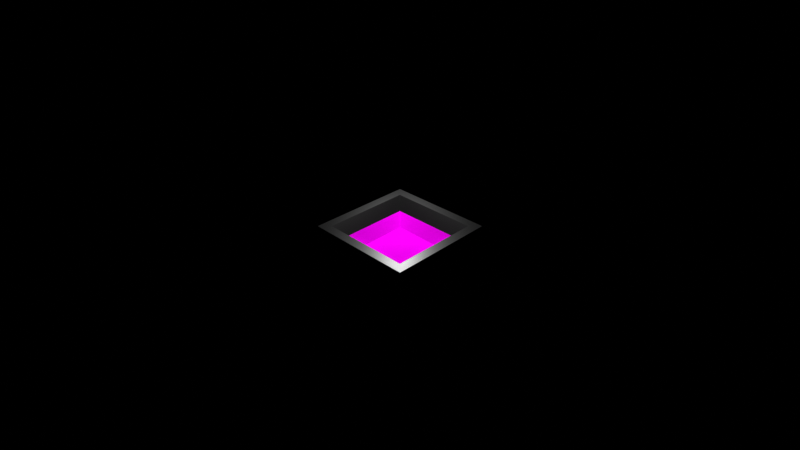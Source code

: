 # Source: firePit.blend  (saved by Blender 4.4.32; exported with 4.5.12 LTS)
import bpy
from mathutils import Matrix  # noqa: F401  (used for matrix-valued properties, if any)

bpy.ops.wm.read_factory_settings(use_empty=True)
scene = bpy.context.scene
scene.name = 'Scene'

# ---- collections
col_collection = bpy.data.collections.new('Collection'); scene.collection.children.link(col_collection)

# ---- images (referenced by path relative to the original .blend; pixels are not part of the script)
import os
ASSET_DIR = os.environ.get("B2B_ASSET_DIR", "")  # directory of the original .blend (textures are referenced by path, not embedded)
HERE = os.path.dirname(os.path.abspath(__file__))  # packed textures are extracted next to this script under _unpacked/

def load_image(name, relpath, width, height, colorspace="sRGB"):
    """Load a texture the original file referenced (path relative to the .blend, or extracted next to this script)."""
    p = next((c for c in (os.path.join(HERE, relpath), os.path.join(ASSET_DIR, relpath)) if relpath and os.path.exists(c)), "")
    if p:
        img = bpy.data.images.load(p, check_existing=True)
        img.name = name
    else:  # same state as the original file: an image datablock whose file is absent (Cycles renders it pink)
        img = bpy.data.images.new(name, width, height)
        img.source = "FILE"
        img.filepath = "//" + (relpath or name)
    img.colorspace_settings.name = colorspace
    return img
img_diffuse = load_image('Diffuse', 'Diffuse.png', 1024, 1024, 'sRGB')
img_specular = load_image('Specular', '', 1024, 1024, 'sRGB')

# ---- materials (node trees are filled in below, after node groups)
mat_metal = bpy.data.materials.new('Metal')
mat_metal.alpha_threshold = 0.0
mat_metal.roughness = 0.5
mat_metal.line_color = (0.0, 0.0, 0.0, 1.0)
mat_fire = bpy.data.materials.new('Fire')

# ---- material node trees
mat_metal.use_nodes = True; mat_metal.node_tree.nodes.clear()
_N = mat_metal.node_tree.nodes; _L = mat_metal.node_tree.links
n0 = _N.new('ShaderNodeOutputMaterial'); n0.name = 'Material Output'; n0.location = (580, 318)
n1 = _N.new('ShaderNodeBsdfPrincipled'); n1.name = 'Principled BSDF'; n1.location = (10, 300)
n1.inputs[0].default_value = (0.02423, 0.02423, 0.02423, 1.0)
n1.inputs[1].default_value = 0.7
n1.inputs[2].default_value = 0.4
n1.inputs[3].default_value = 2.5
n1.inputs[7].default_value = 1.0
n1.inputs[13].default_value = 0.2
_L.new(n1.outputs[0], n0.inputs[0])
n0.is_active_output = True
mat_fire.use_nodes = True; mat_fire.node_tree.nodes.clear()
_N = mat_fire.node_tree.nodes; _L = mat_fire.node_tree.links
n0 = _N.new('ShaderNodeBsdfPrincipled'); n0.name = 'Principled BSDF'; n0.location = (14, 485)
n0.inputs[2].default_value = 1.0
n0.inputs[3].default_value = 1.1
n0.inputs[15].default_value = 0.5773
n0.inputs[27].default_value = (0.7991, 0.016, 0.0, 1.0)
n1 = _N.new('ShaderNodeOutputMaterial'); n1.name = 'Material Output'; n1.location = (489, 455)
n2 = _N.new('ShaderNodeTexImage'); n2.name = 'Image Texture'; n2.location = (-287, 528)
n2.image = img_diffuse
n3 = _N.new('ShaderNodeTexImage'); n3.name = 'Image Texture.001'; n3.location = (-291, 244)
n3.image = img_specular
_L.new(n0.outputs[0], n1.inputs[0])
_L.new(n2.outputs[0], n0.inputs[0])
_L.new(n3.outputs[0], n0.inputs[13])
n1.is_active_output = True

# ---- world
world_world = bpy.data.worlds.new('World'); scene.world = world_world
world_world.use_nodes = True; world_world.node_tree.nodes.clear()
_N = world_world.node_tree.nodes; _L = world_world.node_tree.links
n0 = _N.new('ShaderNodeOutputWorld'); n0.name = 'World Output'; n0.location = (300, 300)
n1 = _N.new('ShaderNodeBackground'); n1.name = 'Background'; n1.location = (10, 300)
n1.inputs[0].default_value = (0.0, 0.2, 0.3, 1.0)
n1.inputs[1].default_value = 0.0
_L.new(n1.outputs[0], n0.inputs[0])
n0.is_active_output = True
world_world.color = (0.05088, 0.05088, 0.05088)
world_world.sun_shadow_jitter_overblur = 0.0

# ---- cameras
cam_camera = bpy.data.cameras.new('Camera')
cam_camera.lens = 28.0

# ---- lights
light_point_001 = bpy.data.lights.new('Point.001', 'POINT')
light_point_001.energy = 1000.0

# ---- meshes
me_cube = bpy.data.meshes.new('Cube')
me_cube.from_pydata([(0.6609, 0.6609, 1.0), (1.004, 1.004, 0.0), (0.6609, -0.6609, 1.0), (1.004, -1.004, 0.0), (-0.6609, 0.6609, 1.0), (-1.004, 1.004, 0.0), (-0.6609, -0.6609, 1.0), (-1.004, -1.004, 0.0), (0.6687, 0.6687, 1.202), (0.6687, -0.6687, 1.202), (-0.6687, 0.6687, 1.202), (-0.6687, -0.6687, 1.202), (1.526, -1.526, 1.798), (-1.526, -1.526, 1.798), (1.526, 1.526, 1.798), (-1.526, 1.526, 1.798), (1.267, -1.267, 1.798), (-1.267, -1.267, 1.798), (1.267, 1.267, 1.798), (-1.267, 1.267, 1.798), (0.9668, -0.9668, 1.499), (-0.9668, -0.9668, 1.499), (0.9668, 0.9668, 1.499), (-0.9668, 0.9668, 1.499)], [], [(0, 4, 15, 14), (3, 2, 6, 7), (7, 6, 4, 5), (5, 1, 3, 7), (1, 0, 2, 3), (5, 4, 0, 1), (8, 10, 11, 9), (6, 2, 12, 13), (4, 6, 13, 15), (2, 0, 14, 12), (16, 17, 13, 12), (18, 16, 12, 14), (17, 19, 15, 13), (19, 18, 14, 15), (20, 21, 17, 16), (22, 20, 16, 18), (21, 23, 19, 17), (23, 22, 18, 19), (10, 8, 22, 23), (11, 10, 23, 21), (8, 9, 20, 22), (9, 11, 21, 20)])
me_cube.polygons.foreach_set('material_index', [0, 0, 0, 0, 0, 0, 1, 0, 0, 0, 0, 0, 0, 0, 0, 0, 0, 0, 1, 1, 1, 1])
_uv = me_cube.uv_layers.new(name='UVMap')
_uv.uv.foreach_set('vector', [0.625, 0.5, 0.625, 0.25, 0.625, 0.25, 0.625, 0.5, 0.375, 0.75, 0.625, 0.75, 0.625, 1.0, 0.375, 1.0, 0.375, 0.0, 0.625, 0.0, 0.625, 0.25, 0.375, 0.25, 0.125, 0.5, 0.375, 0.5, 0.375, 0.75, 0.125, 0.75, 0.375, 0.5, 0.625, 0.5, 0.625, 0.75, 0.375, 0.75, 0.375, 0.25, 0.625, 0.25, 0.625, 0.5, 0.375, 0.5, 0.7017, 0.5767, 0.7983, 0.5767, 0.7983, 0.6733, 0.7017, 0.6733, 0.625, 1.0, 0.625, 0.75, 0.625, 0.75, 0.625, 1.0, 0.625, 0.25, 0.625, 0.0, 0.625, 0.0, 0.625, 0.25, 0.625, 0.75, 0.625, 0.5, 0.625, 0.5, 0.625, 0.75, 0.6585, 0.7165, 0.8415, 0.7165, 0.875, 0.75, 0.625, 0.75, 0.6585, 0.5335, 0.6585, 0.7165, 0.625, 0.75, 0.625, 0.5, 0.8415, 0.7165, 0.8415, 0.5335, 0.875, 0.5, 0.875, 0.75, 0.8415, 0.5335, 0.6585, 0.5335, 0.625, 0.5, 0.875, 0.5, 0.6802, 0.6948, 0.8198, 0.6948, 0.8415, 0.7165, 0.6585, 0.7165, 0.6802, 0.5552, 0.6802, 0.6948, 0.6585, 0.7165, 0.6585, 0.5335, 0.8198, 0.6948, 0.8198, 0.5552, 0.8415, 0.5335, 0.8415, 0.7165, 0.8198, 0.5552, 0.6802, 0.5552, 0.6585, 0.5335, 0.8415, 0.5335, 0.7983, 0.5767, 0.7017, 0.5767, 0.6802, 0.5552, 0.8198, 0.5552, 0.7983, 0.6733, 0.7983, 0.5767, 0.8198, 0.5552, 0.8198, 0.6948, 0.7017, 0.5767, 0.7017, 0.6733, 0.6802, 0.6948, 0.6802, 0.5552, 0.7017, 0.6733, 0.7983, 0.6733, 0.8198, 0.6948, 0.6802, 0.6948])
me_cube.materials.append(mat_metal)
me_cube.materials.append(mat_fire)
me_cube.use_mirror_vertex_groups = False
me_cube.update()

# ---- objects
ob_cube = bpy.data.objects.new('Cube', me_cube)
ob_point = bpy.data.objects.new('Point', light_point_001)
ob_camera = bpy.data.objects.new('Camera', cam_camera)

# ---- transforms, parenting, visibility, modifiers, constraints
ob_cube.location = (0.0, 0.0, 0.0)
ob_cube.lock_rotations_4d = False
ob_cube.empty_display_type = 'ARROWS'
ob_cube.lineart.crease_threshold = 0.0
ob_point.location = (-2.0, -2.0, 5.0)
ob_camera.location = (10.0, 10.0, 10.0)
ob_camera.rotation_euler = (1.047, 0.0, 2.356)

# ---- collection membership
col_collection.objects.link(ob_cube)
col_collection.objects.link(ob_point)
col_collection.objects.link(ob_camera)

# ---- scene / render settings (as saved in the file)
scene.camera = ob_camera
scene.frame_start = 1; scene.frame_end = 250; scene.frame_set(28)
scene.render.engine = 'CYCLES'
scene.cycles.bake_type = 'DIFFUSE'
scene.view_settings.view_transform = 'Standard'
bpy.context.view_layer.update()
